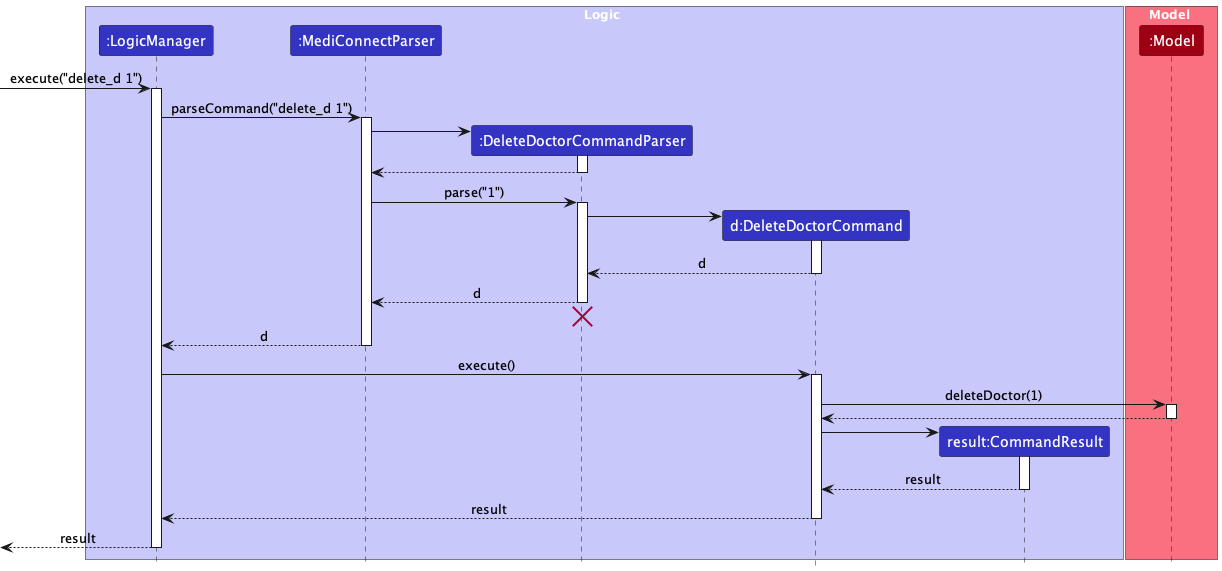

The diagram above was rendered by PlantUML. Its source (embedded in the PNG):
@startuml
!include ../style.puml
skinparam ArrowFontStyle plain

box Logic LOGIC_COLOR_T1
participant ":LogicManager" as LogicManager LOGIC_COLOR
participant ":MediConnectParser" as MediConnectParser LOGIC_COLOR
participant ":DeleteDoctorCommandParser" as DeleteDoctorCommandParser LOGIC_COLOR
participant "d:DeleteDoctorCommand" as DeleteDoctorCommand LOGIC_COLOR
participant "result:CommandResult" as CommandResult LOGIC_COLOR
end box

box Model MODEL_COLOR_T1
participant ":Model" as Model MODEL_COLOR
end box

[-> LogicManager : execute("delete_d 1")
activate LogicManager

LogicManager -> MediConnectParser : parseCommand("delete_d 1")
activate MediConnectParser

create DeleteDoctorCommandParser
MediConnectParser -> DeleteDoctorCommandParser
activate DeleteDoctorCommandParser

DeleteDoctorCommandParser --> MediConnectParser
deactivate DeleteDoctorCommandParser

MediConnectParser -> DeleteDoctorCommandParser : parse("1")
activate DeleteDoctorCommandParser

create DeleteDoctorCommand
DeleteDoctorCommandParser -> DeleteDoctorCommand
activate DeleteDoctorCommand

DeleteDoctorCommand --> DeleteDoctorCommandParser : d
deactivate DeleteDoctorCommand

DeleteDoctorCommandParser --> MediConnectParser : d
deactivate DeleteDoctorCommandParser
'Hidden arrow to position the destroy marker below the end of the activation bar.
DeleteDoctorCommandParser -[hidden]-> MediConnectParser
destroy DeleteDoctorCommandParser

MediConnectParser --> LogicManager : d
deactivate MediConnectParser

LogicManager -> DeleteDoctorCommand : execute()
activate DeleteDoctorCommand

DeleteDoctorCommand -> Model : deleteDoctor(1)
activate Model

Model --> DeleteDoctorCommand
deactivate Model

create CommandResult
DeleteDoctorCommand -> CommandResult
activate CommandResult

CommandResult --> DeleteDoctorCommand : result
deactivate CommandResult

DeleteDoctorCommand --> LogicManager : result
deactivate DeleteDoctorCommand

[<--LogicManager : result
deactivate LogicManager
@enduml